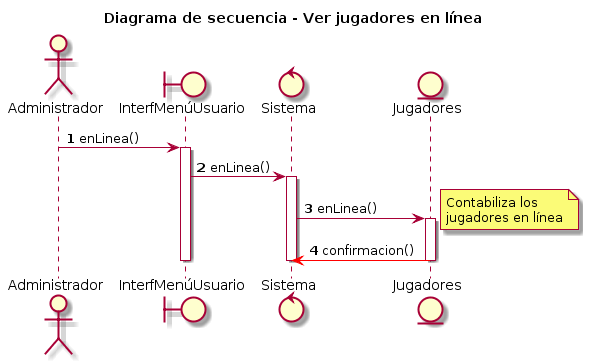

The diagram above was rendered by PlantUML. Its source (embedded in the PNG):
@startuml
title Diagrama de secuencia - Ver jugadores en línea
autonumber
actor Administrador
boundary InterfMenúUsuario
control Sistema
entity Jugadores

Administrador -> InterfMenúUsuario : enLinea()
activate InterfMenúUsuario
InterfMenúUsuario -> Sistema : enLinea()
activate Sistema
Sistema -> Jugadores : enLinea()
note right 
Contabiliza los
jugadores en línea
end note
activate Jugadores
Jugadores -[#red]> Sistema : confirmacion()

deactivate Jugadores
deactivate Sistema
deactivate InterfMenúUsuario
@enduml